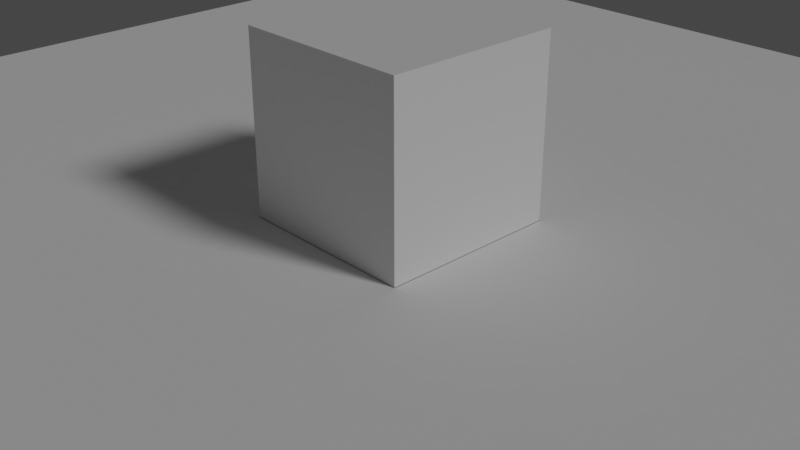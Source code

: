 # Source: scena.blend  (saved by Blender 3.3.6; exported with 4.5.12 LTS)
import bpy
from mathutils import Matrix  # noqa: F401  (used for matrix-valued properties, if any)

bpy.ops.wm.read_factory_settings(use_empty=True)
scene = bpy.context.scene
scene.name = 'Scene'

# ---- collections
col_collection = bpy.data.collections.new('Collection'); scene.collection.children.link(col_collection)

# ---- images (referenced by path relative to the original .blend; pixels are not part of the script)
import os
ASSET_DIR = os.environ.get("B2B_ASSET_DIR", "")  # directory of the original .blend (textures are referenced by path, not embedded)
HERE = os.path.dirname(os.path.abspath(__file__))  # packed textures are extracted next to this script under _unpacked/

def load_image(name, relpath, width, height, colorspace="sRGB"):
    """Load a texture the original file referenced (path relative to the .blend, or extracted next to this script)."""
    p = next((c for c in (os.path.join(HERE, relpath), os.path.join(ASSET_DIR, relpath)) if relpath and os.path.exists(c)), "")
    if p:
        img = bpy.data.images.load(p, check_existing=True)
        img.name = name
    else:  # same state as the original file: an image datablock whose file is absent (Cycles renders it pink)
        img = bpy.data.images.new(name, width, height)
        img.source = "FILE"
        img.filepath = "//" + (relpath or name)
    img.colorspace_settings.name = colorspace
    return img
img_bake_cubo = load_image('Bake Cubo', '_unpacked/Bake_Cubo.ce17fcbb.png', 1024, 1024, 'sRGB')
img_bake_piano = load_image('Bake piano', '_unpacked/Bake_piano.e0cd26ad.png', 1024, 1024, 'sRGB')

# ---- materials (node trees are filled in below, after node groups)
mat_m_cubo = bpy.data.materials.new('M_Cubo')
mat_m_cubo.alpha_threshold = 0.0
mat_m_cubo.roughness = 0.5
mat_m_cubo.line_color = (0.0, 0.0, 0.0, 1.0)
mat_m_piano = bpy.data.materials.new('M_Piano')

# ---- material node trees
mat_m_cubo.use_nodes = True; mat_m_cubo.node_tree.nodes.clear()
_N = mat_m_cubo.node_tree.nodes; _L = mat_m_cubo.node_tree.links
n0 = _N.new('ShaderNodeBsdfPrincipled'); n0.name = 'Principled BSDF'; n0.location = (10, 300)
n0.distribution = 'GGX'
n0.subsurface_method = 'RANDOM_WALK_SKIN'
n0.inputs[3].default_value = 1.45
n0.inputs[27].default_value = (0.0, 0.0, 0.0, 1.0)
n0.inputs[28].default_value = 1.0
n1 = _N.new('ShaderNodeOutputMaterial'); n1.name = 'Material Output'; n1.location = (531, 393)
n2 = _N.new('ShaderNodeTexImage'); n2.name = 'Image Texture'; n2.location = (-368, 433)
n2.image = img_bake_cubo
_L.new(n2.outputs[0], n1.inputs[0])
n1.is_active_output = True
mat_m_piano.use_nodes = True; mat_m_piano.node_tree.nodes.clear()
_N = mat_m_piano.node_tree.nodes; _L = mat_m_piano.node_tree.links
n0 = _N.new('ShaderNodeOutputMaterial'); n0.name = 'Material Output'; n0.location = (550, 280)
n1 = _N.new('ShaderNodeTexImage'); n1.name = 'Image Texture'; n1.location = (-300, 427)
n1.image = img_bake_piano
n2 = _N.new('ShaderNodeBsdfPrincipled'); n2.name = 'Principled BSDF'; n2.location = (-141, 87)
n2.distribution = 'GGX'
n2.subsurface_method = 'RANDOM_WALK_SKIN'
n2.inputs[3].default_value = 1.45
n2.inputs[27].default_value = (0.0, 0.0, 0.0, 1.0)
n2.inputs[28].default_value = 1.0
_L.new(n1.outputs[0], n0.inputs[0])
n0.is_active_output = True

# ---- world
world_world = bpy.data.worlds.new('World'); scene.world = world_world
world_world.use_nodes = True; world_world.node_tree.nodes.clear()
_N = world_world.node_tree.nodes; _L = world_world.node_tree.links
n0 = _N.new('ShaderNodeOutputWorld'); n0.name = 'World Output'; n0.location = (300, 300)
n1 = _N.new('ShaderNodeBackground'); n1.name = 'Background'; n1.location = (10, 300)
n1.inputs[0].default_value = (0.05088, 0.05088, 0.05088, 1.0)
_L.new(n1.outputs[0], n0.inputs[0])
n0.is_active_output = True
world_world.color = (0.05088, 0.05088, 0.05088)
world_world.use_sun_shadow = False
world_world.sun_shadow_jitter_overblur = 0.0

# ---- cameras
cam_camera = bpy.data.cameras.new('Camera')
cam_camera.clip_end = 100.0
cam_camera.ortho_scale = 7.314

# ---- lights
light_light = bpy.data.lights.new('Light', 'SUN')
light_light.transmission_factor = 0.0
light_light.angle = 0.1993
light_light.energy = 1.0
light_light.shadow_soft_size = 0.1
light_light.shadow_cascade_max_distance = 1000.0

# ---- meshes
me_cube = bpy.data.meshes.new('Cube')
me_cube.from_pydata([(0.0, 2.0, 2.0), (0.0, 2.0, 0.0), (0.0, 0.0, 2.0), (0.0, 0.0, 0.0), (-2.0, 2.0, 2.0), (-2.0, 2.0, 0.0), (-2.0, 0.0, 2.0), (-2.0, 0.0, 0.0)], [], [(0, 4, 6, 2), (3, 2, 6, 7), (7, 6, 4, 5), (5, 1, 3, 7), (1, 0, 2, 3), (5, 4, 0, 1)])
_uv = me_cube.uv_layers.new(name='UVMap')
_uv.uv.foreach_set('vector', [0.625, 0.5, 0.875, 0.5, 0.875, 0.75, 0.625, 0.75, 0.375, 0.75, 0.625, 0.75, 0.625, 1.0, 0.375, 1.0, 0.375, 0.0, 0.625, 0.0, 0.625, 0.25, 0.375, 0.25, 0.125, 0.5, 0.375, 0.5, 0.375, 0.75, 0.125, 0.75, 0.375, 0.5, 0.625, 0.5, 0.625, 0.75, 0.375, 0.75, 0.375, 0.25, 0.625, 0.25, 0.625, 0.5, 0.375, 0.5])
me_cube.materials.append(mat_m_cubo)
me_cube.use_mirror_vertex_groups = False
me_cube.update()
me_plane = bpy.data.meshes.new('Plane')
me_plane.from_pydata([(-1.0, -1.0, 0.0), (1.0, -1.0, 0.0), (-1.0, 1.0, 0.0), (1.0, 1.0, 0.0)], [], [(0, 1, 3, 2)])
_uv = me_plane.uv_layers.new(name='UVMap')
_uv.uv.foreach_set('vector', [0.0, 0.0, 1.0, 0.0, 1.0, 1.0, 0.0, 1.0])
me_plane.materials.append(mat_m_piano)
me_plane.update()

# ---- objects
ob_cubo = bpy.data.objects.new('Cubo', me_cube)
ob_light = bpy.data.objects.new('Light', light_light)
ob_camera = bpy.data.objects.new('Camera', cam_camera)
ob_piano = bpy.data.objects.new('Piano', me_plane)
ob_btn_info = bpy.data.objects.new('BTN_Info', None)

# ---- transforms, parenting, visibility, modifiers, constraints
ob_cubo.location = (1.0, -1.0, 0.0)
ob_cubo.lock_rotations_4d = False
ob_cubo.empty_display_type = 'ARROWS'
ob_cubo.lineart.crease_threshold = 0.0
ob_light.location = (22.48, 6.769, 11.41)
ob_light.rotation_euler = (0.8565, -0.008338, 1.871)
ob_light.lock_rotations_4d = False
ob_light.empty_display_type = 'ARROWS'
ob_light.color = (0.0, 0.0, 0.0, 0.0)
ob_light.lineart.crease_threshold = 0.0
ob_camera.location = (7.359, -6.926, 4.958)
ob_camera.rotation_euler = (1.109, 0.0, 0.8149)
ob_camera.lock_rotations_4d = False
ob_camera.empty_display_type = 'ARROWS'
ob_camera.color = (0.0, 0.0, 0.0, 0.0)
ob_camera.display_type = 'WIRE'
ob_camera.lineart.crease_threshold = 0.0
ob_piano.location = (0.0, 0.0, 0.0)
ob_piano.scale = (7.793, 7.793, 7.793)
ob_btn_info.location = (0.0, 0.0, 2.5)

# ---- collection membership
col_collection.objects.link(ob_cubo)
col_collection.objects.link(ob_light)
col_collection.objects.link(ob_camera)
col_collection.objects.link(ob_piano)
col_collection.objects.link(ob_btn_info)

# ---- scene / render settings (as saved in the file)
scene.camera = ob_camera
scene.frame_start = 1; scene.frame_end = 250; scene.frame_set(1)
scene.render.engine = 'CYCLES'
scene.cycles.samples = 1024
scene.cycles.sampling_pattern = 'TABULATED_SOBOL'
scene.cycles.use_light_tree = False
scene.view_settings.view_transform = 'Filmic'
bpy.context.view_layer.update()
